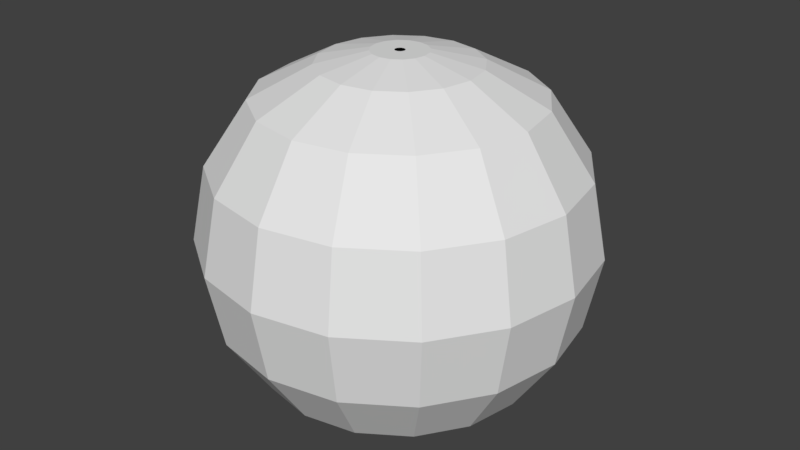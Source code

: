 # Source: ExplosionSphere.blend  (saved by Blender 2.79.0; exported with 4.5.12 LTS)
import bpy
from mathutils import Matrix  # noqa: F401  (used for matrix-valued properties, if any)

bpy.ops.wm.read_factory_settings(use_empty=True)
scene = bpy.context.scene
scene.name = 'Scene'

# ---- collections
col_collection_1 = bpy.data.collections.new('Collection 1'); scene.collection.children.link(col_collection_1)

# ---- world
world_world = bpy.data.worlds.new('World'); scene.world = world_world
world_world.color = (0.05088, 0.05088, 0.05088)
world_world.use_sun_shadow = False
world_world.sun_shadow_jitter_overblur = 0.0
world_world.cycles.sampling_method = 'MANUAL'

# ---- meshes
me_icosphere_001 = bpy.data.meshes.new('Icosphere.001')
me_icosphere_001.from_pydata([(-2.518e-09, 0.1302, 1.837), (-2.281e-09, 0.6484, 1.638), (-2.281e-09, 0.8472, 1.341), (-2.281e-09, 0.917, 0.9897), (-2.281e-09, 0.8472, 0.6388), (-2.281e-09, 0.6484, 0.3413), (-5.247e-09, 0.2039, 0.2016), (0.04982, 0.1203, 1.837), (0.2481, 0.5991, 1.638), (0.3242, 0.7827, 1.341), (0.3509, 0.8472, 0.9897), (0.3242, 0.7827, 0.6388), (0.2481, 0.5991, 0.3413), (0.07801, 0.1883, 0.2016), (0.09206, 0.09206, 1.837), (0.4585, 0.4585, 1.638), (0.5991, 0.5991, 1.341), (0.6484, 0.6484, 0.9897), (0.5991, 0.5991, 0.6388), (0.4585, 0.4585, 0.3413), (0.1441, 0.1441, 0.2016), (0.1203, 0.04982, 1.837), (0.5991, 0.2481, 1.638), (0.7827, 0.3242, 1.341), (0.8472, 0.3509, 0.9897), (0.7827, 0.3242, 0.6388), (0.5991, 0.2481, 0.3413), (0.1883, 0.07801, 0.2016), (0.1302, 1.367e-08, 1.837), (0.6484, 1.367e-08, 1.638), (0.8472, 1.367e-08, 1.341), (0.917, 1.367e-08, 0.9897), (0.8472, 1.367e-08, 0.6388), (0.6484, 1.367e-08, 0.3413), (0.2039, 1.367e-08, 0.2016), (0.1203, -0.04982, 1.837), (0.5991, -0.2481, 1.638), (0.7827, -0.3242, 1.341), (0.8472, -0.3509, 0.9897), (0.7827, -0.3242, 0.6388), (0.5991, -0.2481, 0.3413), (0.1883, -0.07801, 0.2016), (0.09206, -0.09206, 1.837), (0.4585, -0.4585, 1.638), (0.5991, -0.5991, 1.341), (0.6484, -0.6484, 0.9897), (0.5991, -0.5991, 0.6388), (0.4585, -0.4585, 0.3413), (0.1441, -0.1441, 0.2016), (0.04982, -0.1203, 1.837), (0.2481, -0.5991, 1.638), (0.3242, -0.7827, 1.341), (0.3509, -0.8472, 0.9897), (0.3242, -0.7827, 0.6388), (0.2481, -0.5991, 0.3413), (0.07801, -0.1883, 0.2016), (-2.725e-08, -0.1302, 1.837), (-2.466e-07, -0.6484, 1.638), (-2.739e-07, -0.8472, 1.341), (-3.012e-07, -0.917, 0.9897), (-2.739e-07, -0.8472, 0.6388), (-2.466e-07, -0.6484, 0.3413), (-9.159e-08, -0.2039, 0.2016), (-0.04982, -0.1203, 1.837), (-0.2481, -0.5991, 1.638), (-0.3242, -0.7827, 1.341), (-0.3509, -0.8472, 0.9897), (-0.3242, -0.7827, 0.6388), (-0.2481, -0.5991, 0.3413), (-0.07801, -0.1883, 0.2016), (-0.09206, -0.09206, 1.837), (-0.4585, -0.4585, 1.638), (-0.5991, -0.5991, 1.341), (-0.6484, -0.6484, 0.9897), (-0.5991, -0.5991, 0.6388), (-0.4585, -0.4585, 0.3413), (-0.1441, -0.1441, 0.2016), (-0.1203, -0.04982, 1.837), (-0.5991, -0.2481, 1.638), (-0.7827, -0.3242, 1.341), (-0.8472, -0.3509, 0.9897), (-0.7827, -0.3242, 0.6388), (-0.5991, -0.2481, 0.3413), (-0.1883, -0.07801, 0.2016), (-0.1302, 1.367e-08, 1.837), (-0.6484, 1.367e-08, 1.638), (-0.8472, 1.367e-08, 1.341), (-0.917, 1.367e-08, 0.9897), (-0.8472, 1.367e-08, 0.6388), (-0.6484, 1.367e-08, 0.3413), (-0.2039, 1.367e-08, 0.2016), (-0.1203, 0.04982, 1.837), (-0.5991, 0.2481, 1.638), (-0.7827, 0.3242, 1.341), (-0.8472, 0.3509, 0.9897), (-0.7827, 0.3242, 0.6388), (-0.5991, 0.2481, 0.3413), (-0.1883, 0.07801, 0.2016), (-0.09206, 0.09206, 1.837), (-0.4585, 0.4585, 1.638), (-0.5991, 0.5991, 1.341), (-0.6484, 0.6484, 0.9897), (-0.5991, 0.5991, 0.6388), (-0.4585, 0.4585, 0.3413), (-0.1441, 0.1441, 0.2016), (-0.04982, 0.1203, 1.837), (-0.2481, 0.5991, 1.638), (-0.3242, 0.7827, 1.341), (-0.3509, 0.8472, 0.9897), (-0.3242, 0.7827, 0.6388), (-0.2481, 0.5991, 0.3413), (-0.07801, 0.1883, 0.2016), (-2.281e-09, 0.3661, 1.785), (0.1401, 0.3382, 1.785), (0.2589, 0.2589, 1.785), (0.3382, 0.1401, 1.785), (0.3661, 1.367e-08, 1.785), (0.3382, -0.1401, 1.785), (0.2589, -0.2589, 1.785), (0.1401, -0.3382, 1.785), (-1.324e-07, -0.3661, 1.785), (-0.1401, -0.3382, 1.785), (-0.2589, -0.2589, 1.785), (-0.3382, -0.1401, 1.785), (-0.3661, 1.367e-08, 1.785), (-0.3382, 0.1401, 1.785), (-0.2589, 0.2589, 1.785), (-0.1401, 0.3382, 1.785), (-2.149e-09, 0.02364, 1.837), (0.009046, 0.02184, 1.837), (0.01672, 0.01672, 1.837), (0.02184, 0.009046, 1.837), (0.02364, 1.367e-08, 1.837), (0.02184, -0.009046, 1.837), (0.01672, -0.01672, 1.837), (0.009046, -0.02184, 1.837), (-6.639e-09, -0.02364, 1.837), (-0.009046, -0.02184, 1.837), (-0.01672, -0.01672, 1.837), (-0.02184, -0.009046, 1.837), (-0.02364, 1.367e-08, 1.837), (-0.02184, 0.009046, 1.837), (-0.01672, 0.01672, 1.837), (-0.009046, 0.02184, 1.837), (-2.849e-09, 0.5124, 0.2512), (0.1961, 0.4734, 0.2512), (0.3623, 0.3623, 0.2512), (0.4734, 0.1961, 0.2512), (0.5124, 1.367e-08, 0.2512), (0.4734, -0.1961, 0.2512), (0.3623, -0.3623, 0.2512), (0.1961, -0.4734, 0.2512), (-1.974e-07, -0.5124, 0.2512), (-0.1961, -0.4734, 0.2512), (-0.3623, -0.3623, 0.2512), (-0.4734, -0.1961, 0.2512), (-0.5124, 1.367e-08, 0.2512), (-0.4734, 0.1961, 0.2512), (-0.3623, 0.3623, 0.2512), (-0.1961, 0.4734, 0.2512)], [], [(4, 11, 10, 3), (5, 12, 11, 4), (112, 113, 7, 0), (144, 145, 12, 5), (2, 9, 8, 1), (3, 10, 9, 2), (11, 18, 17, 10), (12, 19, 18, 11), (113, 114, 14, 7), (145, 146, 19, 12), (9, 16, 15, 8), (10, 17, 16, 9), (17, 24, 23, 16), (18, 25, 24, 17), (19, 26, 25, 18), (114, 115, 21, 14), (146, 147, 26, 19), (16, 23, 22, 15), (147, 148, 33, 26), (23, 30, 29, 22), (24, 31, 30, 23), (25, 32, 31, 24), (26, 33, 32, 25), (115, 116, 28, 21), (33, 40, 39, 32), (116, 117, 35, 28), (148, 149, 40, 33), (30, 37, 36, 29), (31, 38, 37, 30), (32, 39, 38, 31), (39, 46, 45, 38), (40, 47, 46, 39), (117, 118, 42, 35), (149, 150, 47, 40), (37, 44, 43, 36), (38, 45, 44, 37), (45, 52, 51, 44), (46, 53, 52, 45), (47, 54, 53, 46), (118, 119, 49, 42), (150, 151, 54, 47), (44, 51, 50, 43), (151, 152, 61, 54), (51, 58, 57, 50), (52, 59, 58, 51), (53, 60, 59, 52), (54, 61, 60, 53), (119, 120, 56, 49), (61, 68, 67, 60), (120, 121, 63, 56), (152, 153, 68, 61), (58, 65, 64, 57), (59, 66, 65, 58), (60, 67, 66, 59), (67, 74, 73, 66), (68, 75, 74, 67), (121, 122, 70, 63), (153, 154, 75, 68), (65, 72, 71, 64), (66, 73, 72, 65), (73, 80, 79, 72), (74, 81, 80, 73), (75, 82, 81, 74), (122, 123, 77, 70), (154, 155, 82, 75), (72, 79, 78, 71), (155, 156, 89, 82), (79, 86, 85, 78), (80, 87, 86, 79), (81, 88, 87, 80), (82, 89, 88, 81), (123, 124, 84, 77), (89, 96, 95, 88), (124, 125, 91, 84), (156, 157, 96, 89), (86, 93, 92, 85), (87, 94, 93, 86), (88, 95, 94, 87), (95, 102, 101, 94), (96, 103, 102, 95), (125, 126, 98, 91), (157, 158, 103, 96), (93, 100, 99, 92), (94, 101, 100, 93), (101, 108, 107, 100), (102, 109, 108, 101), (103, 110, 109, 102), (126, 127, 105, 98), (158, 159, 110, 103), (100, 107, 106, 99), (159, 144, 5, 110), (107, 2, 1, 106), (108, 3, 2, 107), (109, 4, 3, 108), (110, 5, 4, 109), (127, 112, 0, 105), (106, 1, 112, 127), (99, 106, 127, 126), (92, 99, 126, 125), (85, 92, 125, 124), (78, 85, 124, 123), (71, 78, 123, 122), (64, 71, 122, 121), (57, 64, 121, 120), (50, 57, 120, 119), (43, 50, 119, 118), (36, 43, 118, 117), (29, 36, 117, 116), (22, 29, 116, 115), (15, 22, 115, 114), (8, 15, 114, 113), (1, 8, 113, 112), (21, 131, 130, 14), (84, 140, 139, 77), (98, 142, 141, 91), (56, 136, 135, 49), (91, 141, 140, 84), (70, 138, 137, 63), (28, 132, 131, 21), (63, 137, 136, 56), (42, 134, 133, 35), (35, 133, 132, 28), (105, 143, 142, 98), (14, 130, 129, 7), (77, 139, 138, 70), (49, 135, 134, 42), (7, 129, 128, 0), (0, 128, 143, 105), (111, 6, 144, 159), (104, 111, 159, 158), (97, 104, 158, 157), (90, 97, 157, 156), (83, 90, 156, 155), (76, 83, 155, 154), (69, 76, 154, 153), (62, 69, 153, 152), (55, 62, 152, 151), (48, 55, 151, 150), (41, 48, 150, 149), (34, 41, 149, 148), (27, 34, 148, 147), (20, 27, 147, 146), (13, 20, 146, 145), (6, 13, 145, 144)])
_uv = me_icosphere_001.uv_layers.new(name='UVMap')
_uv.uv.foreach_set('vector', [0.8799, 0.301, 0.8127, 0.301, 0.8127, 0.4918, 0.8799, 0.4918, 0.8799, 0.1418, 0.8127, 0.1418, 0.8127, 0.301, 0.8799, 0.301, 0.8799, 0.9198, 0.8127, 0.9206, 0.8127, 0.9667, 0.8799, 0.9698, 0.8799, 0.0709, 0.8127, 0.0709, 0.8127, 0.1418, 0.8799, 0.1418, 0.8799, 0.6826, 0.8127, 0.6826, 0.8127, 0.8444, 0.8799, 0.8444, 0.8799, 0.4918, 0.8127, 0.4918, 0.8127, 0.6826, 0.8799, 0.6826, 0.8127, 0.301, 0.7445, 0.301, 0.7445, 0.4918, 0.8127, 0.4918, 0.8127, 0.1418, 0.7445, 0.1418, 0.7445, 0.301, 0.8127, 0.301, 0.8127, 0.9206, 0.7445, 0.9198, 0.7445, 0.9698, 0.8127, 0.9667, 0.8127, 0.0709, 0.7445, 0.0709, 0.7445, 0.1418, 0.8127, 0.1418, 0.8127, 0.6826, 0.7445, 0.6826, 0.7445, 0.8444, 0.8127, 0.8444, 0.8127, 0.4918, 0.7445, 0.4918, 0.7445, 0.6826, 0.8127, 0.6826, 0.7445, 0.4918, 0.6768, 0.4918, 0.6768, 0.6826, 0.7445, 0.6826, 0.7445, 0.301, 0.6768, 0.301, 0.6768, 0.4918, 0.7445, 0.4918, 0.7445, 0.1418, 0.6768, 0.1418, 0.6768, 0.301, 0.7445, 0.301, 0.7445, 0.9198, 0.6768, 0.9198, 0.6768, 0.9698, 0.7445, 0.9698, 0.7445, 0.0709, 0.6768, 0.0709, 0.6768, 0.1418, 0.7445, 0.1418, 0.7445, 0.6826, 0.6768, 0.6826, 0.6768, 0.8444, 0.7445, 0.8444, 0.6768, 0.0709, 0.6277, 0.0709, 0.6277, 0.1418, 0.6768, 0.1418, 0.6768, 0.6826, 0.6277, 0.6826, 0.6277, 0.8444, 0.6768, 0.8444, 0.6768, 0.4918, 0.6277, 0.4918, 0.6277, 0.6826, 0.6768, 0.6826, 0.6768, 0.301, 0.6277, 0.301, 0.6277, 0.4918, 0.6768, 0.4918, 0.6768, 0.1418, 0.6277, 0.1418, 0.6277, 0.301, 0.6768, 0.301, 0.6768, 0.9198, 0.6277, 0.9198, 0.6277, 0.9698, 0.6768, 0.9698, 0.6277, 0.1418, 0.5643, 0.1418, 0.5643, 0.301, 0.6277, 0.301, 0.6277, 0.9198, 0.5643, 0.9198, 0.5643, 0.9698, 0.6277, 0.9698, 0.6277, 0.0709, 0.5643, 0.0709, 0.5643, 0.1418, 0.6277, 0.1418, 0.6277, 0.6826, 0.5643, 0.6826, 0.5643, 0.8444, 0.6277, 0.8444, 0.6277, 0.4918, 0.5643, 0.4918, 0.5643, 0.6826, 0.6277, 0.6826, 0.6277, 0.301, 0.5643, 0.301, 0.5643, 0.4918, 0.6277, 0.4918, 0.5643, 0.301, 0.4955, 0.301, 0.4955, 0.4918, 0.5643, 0.4918, 0.5643, 0.1418, 0.4955, 0.1418, 0.4955, 0.301, 0.5643, 0.301, 0.5643, 0.9198, 0.4955, 0.9198, 0.4955, 0.9698, 0.5643, 0.9698, 0.5643, 0.0709, 0.4955, 0.0709, 0.4955, 0.1418, 0.5643, 0.1418, 0.5643, 0.6826, 0.4955, 0.6826, 0.4955, 0.8444, 0.5643, 0.8444, 0.5643, 0.4918, 0.4955, 0.4918, 0.4955, 0.6826, 0.5643, 0.6826, 0.4955, 0.4918, 0.4463, 0.4918, 0.4463, 0.6826, 0.4955, 0.6826, 0.4955, 0.301, 0.4463, 0.301, 0.4463, 0.4918, 0.4955, 0.4918, 0.4955, 0.1418, 0.4463, 0.1418, 0.4463, 0.301, 0.4955, 0.301, 0.4955, 0.9198, 0.4463, 0.9198, 0.4463, 0.9698, 0.4955, 0.9698, 0.4955, 0.0709, 0.4463, 0.0709, 0.4463, 0.1418, 0.4955, 0.1418, 0.4955, 0.6826, 0.4463, 0.6826, 0.4463, 0.8444, 0.4955, 0.8444, 0.4463, 0.0709, 0.3981, 0.0709, 0.3981, 0.1418, 0.4463, 0.1418, 0.4463, 0.6826, 0.3981, 0.6826, 0.3981, 0.8444, 0.4463, 0.8444, 0.4463, 0.4918, 0.3981, 0.4918, 0.3981, 0.6826, 0.4463, 0.6826, 0.4463, 0.301, 0.3981, 0.301, 0.3981, 0.4918, 0.4463, 0.4918, 0.4463, 0.1418, 0.3981, 0.1418, 0.3981, 0.301, 0.4463, 0.301, 0.4463, 0.9198, 0.3981, 0.9198, 0.3981, 0.9698, 0.4463, 0.9698, 0.3981, 0.1418, 0.3489, 0.1418, 0.3489, 0.301, 0.3981, 0.301, 0.3981, 0.9198, 0.3489, 0.9198, 0.3489, 0.9698, 0.3981, 0.9698, 0.3981, 0.0709, 0.3489, 0.0709, 0.3489, 0.1418, 0.3981, 0.1418, 0.3981, 0.6826, 0.3489, 0.6826, 0.3489, 0.8444, 0.3981, 0.8444, 0.3981, 0.4918, 0.3489, 0.4918, 0.3489, 0.6826, 0.3981, 0.6826, 0.3981, 0.301, 0.3489, 0.301, 0.3489, 0.4918, 0.3981, 0.4918, 0.3489, 0.301, 0.3014, 0.301, 0.3014, 0.4918, 0.3489, 0.4918, 0.3489, 0.1418, 0.3014, 0.1418, 0.3014, 0.301, 0.3489, 0.301, 0.3489, 0.9198, 0.3014, 0.9198, 0.3014, 0.9698, 0.3489, 0.9698, 0.3489, 0.0709, 0.3014, 0.0709, 0.3014, 0.1418, 0.3489, 0.1418, 0.3489, 0.6826, 0.3014, 0.6826, 0.3014, 0.8444, 0.3489, 0.8444, 0.3489, 0.4918, 0.3014, 0.4918, 0.3014, 0.6826, 0.3489, 0.6826, 0.3014, 0.4918, 0.2573, 0.4918, 0.2573, 0.6826, 0.3014, 0.6826, 0.3014, 0.301, 0.2573, 0.301, 0.2573, 0.4918, 0.3014, 0.4918, 0.3014, 0.1418, 0.2573, 0.1418, 0.2573, 0.301, 0.3014, 0.301, 0.3014, 0.9198, 0.2573, 0.9198, 0.2573, 0.9698, 0.3014, 0.9698, 0.3014, 0.0709, 0.2573, 0.0709, 0.2573, 0.1418, 0.3014, 0.1418, 0.3014, 0.6826, 0.2573, 0.6826, 0.2573, 0.8444, 0.3014, 0.8444, 0.2573, 0.0709, 0.2074, 0.0709, 0.2074, 0.1418, 0.2573, 0.1418, 0.2573, 0.6826, 0.2074, 0.6826, 0.2074, 0.8444, 0.2573, 0.8444, 0.2573, 0.4918, 0.2074, 0.4918, 0.2074, 0.6826, 0.2573, 0.6826, 0.2573, 0.301, 0.2074, 0.301, 0.2074, 0.4918, 0.2573, 0.4918, 0.2573, 0.1418, 0.2074, 0.1418, 0.2074, 0.301, 0.2573, 0.301, 0.2573, 0.9198, 0.2074, 0.9198, 0.2074, 0.9698, 0.2573, 0.9698, 0.2074, 0.1418, 0.1525, 0.1418, 0.1525, 0.301, 0.2074, 0.301, 0.2074, 0.9198, 0.1525, 0.9198, 0.1525, 0.9698, 0.2074, 0.9698, 0.2074, 0.0709, 0.1525, 0.0709, 0.1525, 0.1418, 0.2074, 0.1418, 0.2074, 0.6826, 0.1525, 0.6826, 0.1525, 0.8444, 0.2074, 0.8444, 0.2074, 0.4918, 0.1525, 0.4918, 0.1525, 0.6826, 0.2074, 0.6826, 0.2074, 0.301, 0.1525, 0.301, 0.1525, 0.4918, 0.2074, 0.4918, 0.1525, 0.301, 0.0888, 0.301, 0.0888, 0.4918, 0.1525, 0.4918, 0.1525, 0.1418, 0.0888, 0.1418, 0.0888, 0.301, 0.1525, 0.301, 0.1525, 0.9198, 0.0888, 0.9198, 0.0888, 0.9698, 0.1525, 0.9698, 0.1525, 0.0709, 0.0888, 0.0709, 0.0888, 0.1418, 0.1525, 0.1418, 0.1525, 0.6826, 0.0888, 0.6826, 0.0888, 0.8444, 0.1525, 0.8444, 0.1525, 0.4918, 0.0888, 0.4918, 0.0888, 0.6826, 0.1525, 0.6826, 0.0888, 0.4918, 0.0, 0.4918, 0.0001316, 0.6826, 0.0888, 0.6826, 0.0888, 0.301, 0.0, 0.301, 0.0, 0.4918, 0.0888, 0.4918, 0.0888, 0.1418, 0.0, 0.1418, 0.0, 0.301, 0.0888, 0.301, 0.0888, 0.9198, 0.0, 0.9198, -4.191e-09, 0.9698, 0.0888, 0.9698, 0.0888, 0.0709, 0.0, 0.0709, 0.0, 0.1418, 0.0888, 0.1418, 0.0888, 0.6826, 0.0001316, 0.6826, 0.0, 0.8444, 0.0888, 0.8444, 1.0, 0.0709, 0.8799, 0.0709, 0.8799, 0.1418, 1.0, 0.1418, 1.0, 0.6826, 0.8799, 0.6826, 0.8799, 0.8444, 1.0, 0.8444, 1.0, 0.4918, 0.8799, 0.4918, 0.8799, 0.6826, 1.0, 0.6826, 1.0, 0.301, 0.8799, 0.301, 0.8799, 0.4918, 1.0, 0.4918, 1.0, 0.1418, 0.8799, 0.1418, 0.8799, 0.301, 1.0, 0.301, 1.0, 0.9198, 0.8799, 0.9198, 0.8799, 0.9698, 1.0, 0.9698, 1.0, 0.8444, 0.8799, 0.8444, 0.8799, 0.9198, 1.0, 0.9198, 0.0888, 0.8444, 0.0, 0.8444, 0.0, 0.9198, 0.0888, 0.9198, 0.1525, 0.8444, 0.0888, 0.8444, 0.0888, 0.9198, 0.1525, 0.9198, 0.2074, 0.8444, 0.1525, 0.8444, 0.1525, 0.9198, 0.2074, 0.9198, 0.2573, 0.8444, 0.2074, 0.8444, 0.2074, 0.9198, 0.2573, 0.9198, 0.3014, 0.8444, 0.2573, 0.8444, 0.2573, 0.9198, 0.3014, 0.9198, 0.3489, 0.8444, 0.3014, 0.8444, 0.3014, 0.9198, 0.3489, 0.9198, 0.3981, 0.8444, 0.3489, 0.8444, 0.3489, 0.9198, 0.3981, 0.9198, 0.4463, 0.8444, 0.3981, 0.8444, 0.3981, 0.9198, 0.4463, 0.9198, 0.4955, 0.8444, 0.4463, 0.8444, 0.4463, 0.9198, 0.4955, 0.9198, 0.5643, 0.8444, 0.4955, 0.8444, 0.4955, 0.9198, 0.5643, 0.9198, 0.6277, 0.8444, 0.5643, 0.8444, 0.5643, 0.9198, 0.6277, 0.9198, 0.6768, 0.8444, 0.6277, 0.8444, 0.6277, 0.9198, 0.6768, 0.9198, 0.7445, 0.8444, 0.6768, 0.8444, 0.6768, 0.9198, 0.7445, 0.9198, 0.8127, 0.8444, 0.7445, 0.8444, 0.7445, 0.9198, 0.8127, 0.9206, 0.8799, 0.8444, 0.8127, 0.8444, 0.8127, 0.9206, 0.8799, 0.9198, 0.6768, 0.9698, 0.6768, 1.0, 0.7445, 1.0, 0.7445, 0.9698, 0.2074, 0.9698, 0.2074, 1.0, 0.2573, 1.0, 0.2573, 0.9698, 0.0888, 0.9698, 0.0888, 1.0, 0.1525, 1.0, 0.1525, 0.9698, 0.3981, 0.9698, 0.3981, 1.0, 0.4463, 1.0, 0.4463, 0.9698, 0.1525, 0.9698, 0.1525, 1.0, 0.2074, 1.0, 0.2074, 0.9698, 0.3014, 0.9698, 0.3014, 1.0, 0.3489, 1.0, 0.3489, 0.9698, 0.6277, 0.9698, 0.6277, 1.0, 0.6768, 1.0, 0.6768, 0.9698, 0.3489, 0.9698, 0.3489, 1.0, 0.3981, 1.0, 0.3981, 0.9698, 0.4955, 0.9698, 0.4955, 1.0, 0.5643, 1.0, 0.5643, 0.9698, 0.5643, 0.9698, 0.5643, 1.0, 0.6277, 1.0, 0.6277, 0.9698, -4.191e-09, 0.9698, 5.541e-08, 1.0, 0.0888, 1.0, 0.0888, 0.9698, 0.7445, 0.9698, 0.7445, 1.0, 0.8127, 1.0, 0.8127, 0.9667, 0.2573, 0.9698, 0.2573, 1.0, 0.3014, 1.0, 0.3014, 0.9698, 0.4463, 0.9698, 0.4463, 1.0, 0.4955, 1.0, 0.4955, 0.9698, 0.8127, 0.9667, 0.8127, 1.0, 0.8799, 1.0, 0.8799, 0.9698, 0.8799, 0.9698, 0.8799, 1.0, 1.0, 1.0, 1.0, 0.9698, 1.0, 1.49e-08, 0.8799, 2.98e-08, 0.8799, 0.0709, 1.0, 0.0709, 0.0888, 2.98e-08, 0.0, 1.49e-08, 0.0, 0.0709, 0.0888, 0.0709, 0.1525, 2.98e-08, 0.0888, 2.98e-08, 0.0888, 0.0709, 0.1525, 0.0709, 0.2074, 2.98e-08, 0.1525, 2.98e-08, 0.1525, 0.0709, 0.2074, 0.0709, 0.2573, 2.98e-08, 0.2074, 2.98e-08, 0.2074, 0.0709, 0.2573, 0.0709, 0.3014, 2.98e-08, 0.2573, 2.98e-08, 0.2573, 0.0709, 0.3014, 0.0709, 0.3489, 2.98e-08, 0.3014, 2.98e-08, 0.3014, 0.0709, 0.3489, 0.0709, 0.3981, 2.98e-08, 0.3489, 2.98e-08, 0.3489, 0.0709, 0.3981, 0.0709, 0.4463, 2.98e-08, 0.3981, 2.98e-08, 0.3981, 0.0709, 0.4463, 0.0709, 0.4955, 2.98e-08, 0.4463, 2.98e-08, 0.4463, 0.0709, 0.4955, 0.0709, 0.5643, 2.98e-08, 0.4955, 2.98e-08, 0.4955, 0.0709, 0.5643, 0.0709, 0.6277, 2.98e-08, 0.5643, 2.98e-08, 0.5643, 0.0709, 0.6277, 0.0709, 0.6768, 2.98e-08, 0.6277, 2.98e-08, 0.6277, 0.0709, 0.6768, 0.0709, 0.7445, 0.0, 0.6768, 2.98e-08, 0.6768, 0.0709, 0.7445, 0.0709, 0.8127, 0.0, 0.7445, 0.0, 0.7445, 0.0709, 0.8127, 0.0709, 0.8799, 2.98e-08, 0.8127, 0.0, 0.8127, 0.0709, 0.8799, 0.0709])
me_icosphere_001.use_remesh_preserve_volume = False
me_icosphere_001.use_remesh_preserve_attributes = False
me_icosphere_001.use_mirror_vertex_groups = False
me_icosphere_001.update()
me_icosphere = bpy.data.meshes.new('Icosphere')
me_icosphere.from_pydata([(9.824e-08, 0.0, 0.981), (-2.581e-10, 0.142, 1.905), (0.0, 0.7071, 1.688), (0.0, 0.9239, 1.364), (0.0, 1.0, 0.981), (0.0, 0.9239, 0.5983), (0.0, 0.7071, 0.2739), (-3.235e-09, 0.2223, 0.1216), (0.05433, 0.1312, 1.905), (0.2706, 0.6533, 1.688), (0.3536, 0.8536, 1.364), (0.3827, 0.9239, 0.981), (0.3536, 0.8536, 0.5983), (0.2706, 0.6533, 0.2739), (0.08507, 0.2054, 0.1216), (0.1004, 0.1004, 1.905), (0.5, 0.5, 1.688), (0.6533, 0.6533, 1.364), (0.7071, 0.7071, 0.981), (0.6533, 0.6533, 0.5983), (0.5, 0.5, 0.2739), (0.1572, 0.1572, 0.1216), (0.1312, 0.05433, 1.905), (0.6533, 0.2706, 1.688), (0.8536, 0.3536, 1.364), (0.9239, 0.3827, 0.981), (0.8536, 0.3536, 0.5983), (0.6533, 0.2706, 0.2739), (0.2054, 0.08507, 0.1216), (0.142, 0.0, 1.905), (0.7071, 0.0, 1.688), (0.9239, 0.0, 1.364), (1.0, 0.0, 0.981), (0.9239, 0.0, 0.5983), (0.7071, 0.0, 0.2739), (0.2223, 0.0, 0.1216), (0.1312, -0.05433, 1.905), (0.6533, -0.2706, 1.688), (0.8536, -0.3536, 1.364), (0.9239, -0.3827, 0.981), (0.8536, -0.3536, 0.5983), (0.6533, -0.2706, 0.2739), (0.2054, -0.08507, 0.1216), (0.1004, -0.1004, 1.905), (0.5, -0.5, 1.688), (0.6533, -0.6533, 1.364), (0.7071, -0.7071, 0.981), (0.6533, -0.6533, 0.5983), (0.5, -0.5, 0.2739), (0.1572, -0.1572, 0.1216), (0.05433, -0.1312, 1.905), (0.2706, -0.6533, 1.688), (0.3536, -0.8536, 1.364), (0.3827, -0.9239, 0.981), (0.3536, -0.8536, 0.5983), (0.2706, -0.6533, 0.2739), (0.08507, -0.2054, 0.1216), (-2.722e-08, -0.142, 1.905), (-2.664e-07, -0.7071, 1.688), (-2.962e-07, -0.9239, 1.364), (-3.26e-07, -1.0, 0.981), (-2.962e-07, -0.9239, 0.5983), (-2.664e-07, -0.7071, 0.2739), (-9.74e-08, -0.2223, 0.1216), (-0.05433, -0.1312, 1.905), (-0.2706, -0.6533, 1.688), (-0.3536, -0.8536, 1.364), (-0.3827, -0.9239, 0.981), (-0.3536, -0.8536, 0.5983), (-0.2706, -0.6533, 0.2739), (-0.08507, -0.2054, 0.1216), (-0.1004, -0.1004, 1.905), (-0.5, -0.5, 1.688), (-0.6533, -0.6533, 1.364), (-0.7071, -0.7071, 0.981), (-0.6533, -0.6533, 0.5983), (-0.5, -0.5, 0.2739), (-0.1572, -0.1572, 0.1216), (-0.1312, -0.05433, 1.905), (-0.6533, -0.2706, 1.688), (-0.8536, -0.3536, 1.364), (-0.9239, -0.3827, 0.981), (-0.8536, -0.3536, 0.5983), (-0.6533, -0.2706, 0.2739), (-0.2054, -0.08507, 0.1216), (-0.142, 0.0, 1.905), (-0.7071, 0.0, 1.688), (-0.9239, 0.0, 1.364), (-1.0, 0.0, 0.981), (-0.9239, 0.0, 0.5983), (-0.7071, 0.0, 0.2739), (-0.2223, 0.0, 0.1216), (-0.1312, 0.05433, 1.905), (-0.6533, 0.2706, 1.688), (-0.8536, 0.3536, 1.364), (-0.9239, 0.3827, 0.981), (-0.8536, 0.3536, 0.5983), (-0.6533, 0.2706, 0.2739), (-0.2054, 0.08507, 0.1216), (-0.1004, 0.1004, 1.905), (-0.5, 0.5, 1.688), (-0.6533, 0.6533, 1.364), (-0.7071, 0.7071, 0.981), (-0.6533, 0.6533, 0.5983), (-0.5, 0.5, 0.2739), (-0.1572, 0.1572, 0.1216), (-0.05433, 0.1312, 1.905), (-0.2706, 0.6533, 1.688), (-0.3536, 0.8536, 1.364), (-0.3827, 0.9239, 0.981), (-0.3536, 0.8536, 0.5983), (-0.2706, 0.6533, 0.2739), (-0.08507, 0.2054, 0.1216), (0.0, 0.3992, 1.848), (0.1528, 0.3688, 1.848), (0.2823, 0.2823, 1.848), (0.3688, 0.1528, 1.848), (0.3992, 0.0, 1.848), (0.3688, -0.1528, 1.848), (0.2823, -0.2823, 1.848), (0.1528, -0.3688, 1.848), (-1.419e-07, -0.3992, 1.848), (-0.1528, -0.3688, 1.848), (-0.2823, -0.2823, 1.848), (-0.3688, -0.1528, 1.848), (-0.3992, 0.0, 1.848), (-0.3688, 0.1528, 1.848), (-0.2823, 0.2823, 1.848), (-0.1528, 0.3688, 1.848), (1.437e-10, 0.02578, 1.905), (0.009865, 0.02382, 1.905), (0.01823, 0.01823, 1.905), (0.02382, 0.009865, 1.905), (0.02578, 0.0, 1.905), (0.02382, -0.009865, 1.905), (0.01823, -0.01823, 1.905), (0.009865, -0.02382, 1.905), (-4.753e-09, -0.02578, 1.905), (-0.009865, -0.02382, 1.905), (-0.01823, -0.01823, 1.905), (-0.02382, -0.009865, 1.905), (-0.02578, 0.0, 1.905), (-0.02382, 0.009865, 1.905), (-0.01823, 0.01823, 1.905), (-0.009865, 0.02382, 1.905), (-6.195e-10, 0.5587, 0.1758), (0.2138, 0.5162, 0.1758), (0.3951, 0.3951, 0.1758), (0.5162, 0.2138, 0.1758), (0.5587, 0.0, 0.1758), (0.5162, -0.2138, 0.1758), (0.3951, -0.3951, 0.1758), (0.2138, -0.5162, 0.1758), (-2.128e-07, -0.5587, 0.1758), (-0.2138, -0.5162, 0.1758), (-0.3951, -0.3951, 0.1758), (-0.5162, -0.2138, 0.1758), (-0.5587, 0.0, 0.1758), (-0.5162, 0.2138, 0.1758), (-0.3951, 0.3951, 0.1758), (-0.2138, 0.5162, 0.1758), (8.781e-08, 1.367e-08, 0.9897)], [], [(5, 4, 11, 12), (6, 5, 12, 13), (113, 1, 8, 114), (145, 6, 13, 146), (3, 2, 9, 10), (4, 3, 10, 11), (12, 11, 18, 19), (13, 12, 19, 20), (114, 8, 15, 115), (146, 13, 20, 147), (10, 9, 16, 17), (11, 10, 17, 18), (18, 17, 24, 25), (19, 18, 25, 26), (20, 19, 26, 27), (115, 15, 22, 116), (147, 20, 27, 148), (17, 16, 23, 24), (148, 27, 34, 149), (24, 23, 30, 31), (25, 24, 31, 32), (26, 25, 32, 33), (27, 26, 33, 34), (116, 22, 29, 117), (34, 33, 40, 41), (117, 29, 36, 118), (149, 34, 41, 150), (31, 30, 37, 38), (32, 31, 38, 39), (33, 32, 39, 40), (40, 39, 46, 47), (41, 40, 47, 48), (118, 36, 43, 119), (150, 41, 48, 151), (38, 37, 44, 45), (39, 38, 45, 46), (46, 45, 52, 53), (47, 46, 53, 54), (48, 47, 54, 55), (119, 43, 50, 120), (151, 48, 55, 152), (45, 44, 51, 52), (152, 55, 62, 153), (52, 51, 58, 59), (53, 52, 59, 60), (54, 53, 60, 61), (55, 54, 61, 62), (120, 50, 57, 121), (62, 61, 68, 69), (121, 57, 64, 122), (153, 62, 69, 154), (59, 58, 65, 66), (60, 59, 66, 67), (61, 60, 67, 68), (68, 67, 74, 75), (69, 68, 75, 76), (122, 64, 71, 123), (154, 69, 76, 155), (66, 65, 72, 73), (67, 66, 73, 74), (74, 73, 80, 81), (75, 74, 81, 82), (76, 75, 82, 83), (123, 71, 78, 124), (155, 76, 83, 156), (73, 72, 79, 80), (156, 83, 90, 157), (80, 79, 86, 87), (81, 80, 87, 88), (82, 81, 88, 89), (83, 82, 89, 90), (124, 78, 85, 125), (90, 89, 96, 97), (125, 85, 92, 126), (157, 90, 97, 158), (87, 86, 93, 94), (88, 87, 94, 95), (89, 88, 95, 96), (96, 95, 102, 103), (97, 96, 103, 104), (126, 92, 99, 127), (158, 97, 104, 159), (94, 93, 100, 101), (95, 94, 101, 102), (102, 101, 108, 109), (103, 102, 109, 110), (104, 103, 110, 111), (127, 99, 106, 128), (159, 104, 111, 160), (101, 100, 107, 108), (160, 111, 6, 145), (108, 107, 2, 3), (109, 108, 3, 4), (110, 109, 4, 5), (111, 110, 5, 6), (128, 106, 1, 113), (107, 128, 113, 2), (100, 127, 128, 107), (93, 126, 127, 100), (86, 125, 126, 93), (79, 124, 125, 86), (72, 123, 124, 79), (65, 122, 123, 72), (58, 121, 122, 65), (51, 120, 121, 58), (44, 119, 120, 51), (37, 118, 119, 44), (30, 117, 118, 37), (23, 116, 117, 30), (16, 115, 116, 23), (9, 114, 115, 16), (2, 113, 114, 9), (22, 15, 131, 132), (85, 78, 140, 141), (99, 92, 142, 143), (57, 50, 136, 137), (92, 85, 141, 142), (71, 64, 138, 139), (29, 22, 132, 133), (64, 57, 137, 138), (43, 36, 134, 135), (36, 29, 133, 134), (106, 99, 143, 144), (15, 8, 130, 131), (78, 71, 139, 140), (50, 43, 135, 136), (8, 1, 129, 130), (1, 106, 144, 129), (112, 160, 145, 7), (105, 159, 160, 112), (98, 158, 159, 105), (91, 157, 158, 98), (84, 156, 157, 91), (77, 155, 156, 84), (70, 154, 155, 77), (63, 153, 154, 70), (56, 152, 153, 63), (49, 151, 152, 56), (42, 150, 151, 49), (35, 149, 150, 42), (28, 148, 149, 35), (21, 147, 148, 28), (14, 146, 147, 21), (7, 145, 146, 14)])
_uv = me_icosphere.uv_layers.new(name='UVMap')
_uv.uv.foreach_set('vector', [0.8799, 0.301, 0.8799, 0.4918, 0.8127, 0.4918, 0.8127, 0.301, 0.8799, 0.1418, 0.8799, 0.301, 0.8127, 0.301, 0.8127, 0.1418, 0.8799, 0.9198, 0.8799, 0.9698, 0.8127, 0.9667, 0.8127, 0.9206, 0.8799, 0.0709, 0.8799, 0.1418, 0.8127, 0.1418, 0.8127, 0.0709, 0.8799, 0.6826, 0.8799, 0.8444, 0.8127, 0.8444, 0.8127, 0.6826, 0.8799, 0.4918, 0.8799, 0.6826, 0.8127, 0.6826, 0.8127, 0.4918, 0.8127, 0.301, 0.8127, 0.4918, 0.7445, 0.4918, 0.7445, 0.301, 0.8127, 0.1418, 0.8127, 0.301, 0.7445, 0.301, 0.7445, 0.1418, 0.8127, 0.9206, 0.8127, 0.9667, 0.7445, 0.9698, 0.7445, 0.9198, 0.8127, 0.0709, 0.8127, 0.1418, 0.7445, 0.1418, 0.7445, 0.0709, 0.8127, 0.6826, 0.8127, 0.8444, 0.7445, 0.8444, 0.7445, 0.6826, 0.8127, 0.4918, 0.8127, 0.6826, 0.7445, 0.6826, 0.7445, 0.4918, 0.7445, 0.4918, 0.7445, 0.6826, 0.6768, 0.6826, 0.6768, 0.4918, 0.7445, 0.301, 0.7445, 0.4918, 0.6768, 0.4918, 0.6768, 0.301, 0.7445, 0.1418, 0.7445, 0.301, 0.6768, 0.301, 0.6768, 0.1418, 0.7445, 0.9198, 0.7445, 0.9698, 0.6768, 0.9698, 0.6768, 0.9198, 0.7445, 0.0709, 0.7445, 0.1418, 0.6768, 0.1418, 0.6768, 0.0709, 0.7445, 0.6826, 0.7445, 0.8444, 0.6768, 0.8444, 0.6768, 0.6826, 0.6768, 0.0709, 0.6768, 0.1418, 0.6277, 0.1418, 0.6277, 0.0709, 0.6768, 0.6826, 0.6768, 0.8444, 0.6277, 0.8444, 0.6277, 0.6826, 0.6768, 0.4918, 0.6768, 0.6826, 0.6277, 0.6826, 0.6277, 0.4918, 0.6768, 0.301, 0.6768, 0.4918, 0.6277, 0.4918, 0.6277, 0.301, 0.6768, 0.1418, 0.6768, 0.301, 0.6277, 0.301, 0.6277, 0.1418, 0.6768, 0.9198, 0.6768, 0.9698, 0.6277, 0.9698, 0.6277, 0.9198, 0.6277, 0.1418, 0.6277, 0.301, 0.5643, 0.301, 0.5643, 0.1418, 0.6277, 0.9198, 0.6277, 0.9698, 0.5643, 0.9698, 0.5643, 0.9198, 0.6277, 0.0709, 0.6277, 0.1418, 0.5643, 0.1418, 0.5643, 0.0709, 0.6277, 0.6826, 0.6277, 0.8444, 0.5643, 0.8444, 0.5643, 0.6826, 0.6277, 0.4918, 0.6277, 0.6826, 0.5643, 0.6826, 0.5643, 0.4918, 0.6277, 0.301, 0.6277, 0.4918, 0.5643, 0.4918, 0.5643, 0.301, 0.5643, 0.301, 0.5643, 0.4918, 0.4955, 0.4918, 0.4955, 0.301, 0.5643, 0.1418, 0.5643, 0.301, 0.4955, 0.301, 0.4955, 0.1418, 0.5643, 0.9198, 0.5643, 0.9698, 0.4955, 0.9698, 0.4955, 0.9198, 0.5643, 0.0709, 0.5643, 0.1418, 0.4955, 0.1418, 0.4955, 0.0709, 0.5643, 0.6826, 0.5643, 0.8444, 0.4955, 0.8444, 0.4955, 0.6826, 0.5643, 0.4918, 0.5643, 0.6826, 0.4955, 0.6826, 0.4955, 0.4918, 0.4955, 0.4918, 0.4955, 0.6826, 0.4463, 0.6826, 0.4463, 0.4918, 0.4955, 0.301, 0.4955, 0.4918, 0.4463, 0.4918, 0.4463, 0.301, 0.4955, 0.1418, 0.4955, 0.301, 0.4463, 0.301, 0.4463, 0.1418, 0.4955, 0.9198, 0.4955, 0.9698, 0.4463, 0.9698, 0.4463, 0.9198, 0.4955, 0.0709, 0.4955, 0.1418, 0.4463, 0.1418, 0.4463, 0.0709, 0.4955, 0.6826, 0.4955, 0.8444, 0.4463, 0.8444, 0.4463, 0.6826, 0.4463, 0.0709, 0.4463, 0.1418, 0.3981, 0.1418, 0.3981, 0.0709, 0.4463, 0.6826, 0.4463, 0.8444, 0.3981, 0.8444, 0.3981, 0.6826, 0.4463, 0.4918, 0.4463, 0.6826, 0.3981, 0.6826, 0.3981, 0.4918, 0.4463, 0.301, 0.4463, 0.4918, 0.3981, 0.4918, 0.3981, 0.301, 0.4463, 0.1418, 0.4463, 0.301, 0.3981, 0.301, 0.3981, 0.1418, 0.4463, 0.9198, 0.4463, 0.9698, 0.3981, 0.9698, 0.3981, 0.9198, 0.3981, 0.1418, 0.3981, 0.301, 0.3489, 0.301, 0.3489, 0.1418, 0.3981, 0.9198, 0.3981, 0.9698, 0.3489, 0.9698, 0.3489, 0.9198, 0.3981, 0.0709, 0.3981, 0.1418, 0.3489, 0.1418, 0.3489, 0.0709, 0.3981, 0.6826, 0.3981, 0.8444, 0.3489, 0.8444, 0.3489, 0.6826, 0.3981, 0.4918, 0.3981, 0.6826, 0.3489, 0.6826, 0.3489, 0.4918, 0.3981, 0.301, 0.3981, 0.4918, 0.3489, 0.4918, 0.3489, 0.301, 0.3489, 0.301, 0.3489, 0.4918, 0.3014, 0.4918, 0.3014, 0.301, 0.3489, 0.1418, 0.3489, 0.301, 0.3014, 0.301, 0.3014, 0.1418, 0.3489, 0.9198, 0.3489, 0.9698, 0.3014, 0.9698, 0.3014, 0.9198, 0.3489, 0.0709, 0.3489, 0.1418, 0.3014, 0.1418, 0.3014, 0.0709, 0.3489, 0.6826, 0.3489, 0.8444, 0.3014, 0.8444, 0.3014, 0.6826, 0.3489, 0.4918, 0.3489, 0.6826, 0.3014, 0.6826, 0.3014, 0.4918, 0.3014, 0.4918, 0.3014, 0.6826, 0.2573, 0.6826, 0.2573, 0.4918, 0.3014, 0.301, 0.3014, 0.4918, 0.2573, 0.4918, 0.2573, 0.301, 0.3014, 0.1418, 0.3014, 0.301, 0.2573, 0.301, 0.2573, 0.1418, 0.3014, 0.9198, 0.3014, 0.9698, 0.2573, 0.9698, 0.2573, 0.9198, 0.3014, 0.0709, 0.3014, 0.1418, 0.2573, 0.1418, 0.2573, 0.0709, 0.3014, 0.6826, 0.3014, 0.8444, 0.2573, 0.8444, 0.2573, 0.6826, 0.2573, 0.0709, 0.2573, 0.1418, 0.2074, 0.1418, 0.2074, 0.0709, 0.2573, 0.6826, 0.2573, 0.8444, 0.2074, 0.8444, 0.2074, 0.6826, 0.2573, 0.4918, 0.2573, 0.6826, 0.2074, 0.6826, 0.2074, 0.4918, 0.2573, 0.301, 0.2573, 0.4918, 0.2074, 0.4918, 0.2074, 0.301, 0.2573, 0.1418, 0.2573, 0.301, 0.2074, 0.301, 0.2074, 0.1418, 0.2573, 0.9198, 0.2573, 0.9698, 0.2074, 0.9698, 0.2074, 0.9198, 0.2074, 0.1418, 0.2074, 0.301, 0.1525, 0.301, 0.1525, 0.1418, 0.2074, 0.9198, 0.2074, 0.9698, 0.1525, 0.9698, 0.1525, 0.9198, 0.2074, 0.0709, 0.2074, 0.1418, 0.1525, 0.1418, 0.1525, 0.0709, 0.2074, 0.6826, 0.2074, 0.8444, 0.1525, 0.8444, 0.1525, 0.6826, 0.2074, 0.4918, 0.2074, 0.6826, 0.1525, 0.6826, 0.1525, 0.4918, 0.2074, 0.301, 0.2074, 0.4918, 0.1525, 0.4918, 0.1525, 0.301, 0.1525, 0.301, 0.1525, 0.4918, 0.0888, 0.4918, 0.0888, 0.301, 0.1525, 0.1418, 0.1525, 0.301, 0.0888, 0.301, 0.0888, 0.1418, 0.1525, 0.9198, 0.1525, 0.9698, 0.0888, 0.9698, 0.0888, 0.9198, 0.1525, 0.0709, 0.1525, 0.1418, 0.0888, 0.1418, 0.0888, 0.0709, 0.1525, 0.6826, 0.1525, 0.8444, 0.0888, 0.8444, 0.0888, 0.6826, 0.1525, 0.4918, 0.1525, 0.6826, 0.0888, 0.6826, 0.0888, 0.4918, 0.0888, 0.4918, 0.0888, 0.6826, 0.0001316, 0.6826, 0.0, 0.4918, 0.0888, 0.301, 0.0888, 0.4918, 0.0, 0.4918, 0.0, 0.301, 0.0888, 0.1418, 0.0888, 0.301, 0.0, 0.301, 0.0, 0.1418, 0.0888, 0.9198, 0.0888, 0.9698, -4.191e-09, 0.9698, 0.0, 0.9198, 0.0888, 0.0709, 0.0888, 0.1418, 0.0, 0.1418, 0.0, 0.0709, 0.0888, 0.6826, 0.0888, 0.8444, 0.0, 0.8444, 0.0001316, 0.6826, 1.0, 0.0709, 1.0, 0.1418, 0.8799, 0.1418, 0.8799, 0.0709, 1.0, 0.6826, 1.0, 0.8444, 0.8799, 0.8444, 0.8799, 0.6826, 1.0, 0.4918, 1.0, 0.6826, 0.8799, 0.6826, 0.8799, 0.4918, 1.0, 0.301, 1.0, 0.4918, 0.8799, 0.4918, 0.8799, 0.301, 1.0, 0.1418, 1.0, 0.301, 0.8799, 0.301, 0.8799, 0.1418, 1.0, 0.9198, 1.0, 0.9698, 0.8799, 0.9698, 0.8799, 0.9198, 1.0, 0.8444, 1.0, 0.9198, 0.8799, 0.9198, 0.8799, 0.8444, 0.0888, 0.8444, 0.0888, 0.9198, 0.0, 0.9198, 0.0, 0.8444, 0.1525, 0.8444, 0.1525, 0.9198, 0.0888, 0.9198, 0.0888, 0.8444, 0.2074, 0.8444, 0.2074, 0.9198, 0.1525, 0.9198, 0.1525, 0.8444, 0.2573, 0.8444, 0.2573, 0.9198, 0.2074, 0.9198, 0.2074, 0.8444, 0.3014, 0.8444, 0.3014, 0.9198, 0.2573, 0.9198, 0.2573, 0.8444, 0.3489, 0.8444, 0.3489, 0.9198, 0.3014, 0.9198, 0.3014, 0.8444, 0.3981, 0.8444, 0.3981, 0.9198, 0.3489, 0.9198, 0.3489, 0.8444, 0.4463, 0.8444, 0.4463, 0.9198, 0.3981, 0.9198, 0.3981, 0.8444, 0.4955, 0.8444, 0.4955, 0.9198, 0.4463, 0.9198, 0.4463, 0.8444, 0.5643, 0.8444, 0.5643, 0.9198, 0.4955, 0.9198, 0.4955, 0.8444, 0.6277, 0.8444, 0.6277, 0.9198, 0.5643, 0.9198, 0.5643, 0.8444, 0.6768, 0.8444, 0.6768, 0.9198, 0.6277, 0.9198, 0.6277, 0.8444, 0.7445, 0.8444, 0.7445, 0.9198, 0.6768, 0.9198, 0.6768, 0.8444, 0.8127, 0.8444, 0.8127, 0.9206, 0.7445, 0.9198, 0.7445, 0.8444, 0.8799, 0.8444, 0.8799, 0.9198, 0.8127, 0.9206, 0.8127, 0.8444, 0.6768, 0.9698, 0.7445, 0.9698, 0.7445, 1.0, 0.6768, 1.0, 0.2074, 0.9698, 0.2573, 0.9698, 0.2573, 1.0, 0.2074, 1.0, 0.0888, 0.9698, 0.1525, 0.9698, 0.1525, 1.0, 0.0888, 1.0, 0.3981, 0.9698, 0.4463, 0.9698, 0.4463, 1.0, 0.3981, 1.0, 0.1525, 0.9698, 0.2074, 0.9698, 0.2074, 1.0, 0.1525, 1.0, 0.3014, 0.9698, 0.3489, 0.9698, 0.3489, 1.0, 0.3014, 1.0, 0.6277, 0.9698, 0.6768, 0.9698, 0.6768, 1.0, 0.6277, 1.0, 0.3489, 0.9698, 0.3981, 0.9698, 0.3981, 1.0, 0.3489, 1.0, 0.4955, 0.9698, 0.5643, 0.9698, 0.5643, 1.0, 0.4955, 1.0, 0.5643, 0.9698, 0.6277, 0.9698, 0.6277, 1.0, 0.5643, 1.0, -4.191e-09, 0.9698, 0.0888, 0.9698, 0.0888, 1.0, 5.541e-08, 1.0, 0.7445, 0.9698, 0.8127, 0.9667, 0.8127, 1.0, 0.7445, 1.0, 0.2573, 0.9698, 0.3014, 0.9698, 0.3014, 1.0, 0.2573, 1.0, 0.4463, 0.9698, 0.4955, 0.9698, 0.4955, 1.0, 0.4463, 1.0, 0.8127, 0.9667, 0.8799, 0.9698, 0.8799, 1.0, 0.8127, 1.0, 0.8799, 0.9698, 1.0, 0.9698, 1.0, 1.0, 0.8799, 1.0, 1.0, 1.49e-08, 1.0, 0.0709, 0.8799, 0.0709, 0.8799, 2.98e-08, 0.0888, 2.98e-08, 0.0888, 0.0709, 0.0, 0.0709, 0.0, 1.49e-08, 0.1525, 2.98e-08, 0.1525, 0.0709, 0.0888, 0.0709, 0.0888, 2.98e-08, 0.2074, 2.98e-08, 0.2074, 0.0709, 0.1525, 0.0709, 0.1525, 2.98e-08, 0.2573, 2.98e-08, 0.2573, 0.0709, 0.2074, 0.0709, 0.2074, 2.98e-08, 0.3014, 2.98e-08, 0.3014, 0.0709, 0.2573, 0.0709, 0.2573, 2.98e-08, 0.3489, 2.98e-08, 0.3489, 0.0709, 0.3014, 0.0709, 0.3014, 2.98e-08, 0.3981, 2.98e-08, 0.3981, 0.0709, 0.3489, 0.0709, 0.3489, 2.98e-08, 0.4463, 2.98e-08, 0.4463, 0.0709, 0.3981, 0.0709, 0.3981, 2.98e-08, 0.4955, 2.98e-08, 0.4955, 0.0709, 0.4463, 0.0709, 0.4463, 2.98e-08, 0.5643, 2.98e-08, 0.5643, 0.0709, 0.4955, 0.0709, 0.4955, 2.98e-08, 0.6277, 2.98e-08, 0.6277, 0.0709, 0.5643, 0.0709, 0.5643, 2.98e-08, 0.6768, 2.98e-08, 0.6768, 0.0709, 0.6277, 0.0709, 0.6277, 2.98e-08, 0.7445, 0.0, 0.7445, 0.0709, 0.6768, 0.0709, 0.6768, 2.98e-08, 0.8127, 0.0, 0.8127, 0.0709, 0.7445, 0.0709, 0.7445, 0.0, 0.8799, 2.98e-08, 0.8799, 0.0709, 0.8127, 0.0709, 0.8127, 0.0])
me_icosphere.use_remesh_preserve_volume = False
me_icosphere.use_remesh_preserve_attributes = False
me_icosphere.use_mirror_vertex_groups = False
me_icosphere.update()

# ---- objects
ob_icospherein = bpy.data.objects.new('IcosphereIn', me_icosphere_001)
ob_icosphereout = bpy.data.objects.new('IcosphereOut', me_icosphere)

# ---- transforms, parenting, visibility, modifiers, constraints
ob_icospherein.location = (0.0, 0.0, 0.0)
ob_icospherein.lineart.crease_threshold = 0.0
_m = ob_icospherein.modifiers.new('Mirror', 'MIRROR')
_m.use_axis = (False, False, False)
_m.use_clip = True
ob_icosphereout.location = (0.0, 0.0, 0.0)
ob_icosphereout.lineart.crease_threshold = 0.0
_m = ob_icosphereout.modifiers.new('Mirror', 'MIRROR')
_m.use_axis = (False, False, False)
_m.use_clip = True

# ---- collection membership
col_collection_1.objects.link(ob_icospherein)
col_collection_1.objects.link(ob_icosphereout)

# ---- scene / render settings (as saved in the file)
scene.frame_start = 1; scene.frame_end = 250; scene.frame_set(1)
scene.render.engine = 'BLENDER_EEVEE_NEXT'
scene.render.resolution_percentage = 50
scene.render.dither_intensity = 0.0
scene.cycles.use_denoising = False
scene.cycles.samples = 128
scene.cycles.sampling_pattern = 'TABULATED_SOBOL'
scene.cycles.use_adaptive_sampling = False
scene.cycles.use_light_tree = False
scene.cycles.blur_glossy = 0.0
scene.cycles.sample_clamp_indirect = 0.0
scene.view_settings.view_transform = 'Standard'
bpy.context.view_layer.update()

# ---- added for rendering (the .blend has no active camera and no usable light): camera, sun
cam_auto = bpy.data.cameras.new('AutoCamera')
cam_auto.lens = 50.0
cam_auto.sensor_width = 36.0
cam_auto.clip_end = 1000.0
ob_auto_camera = bpy.data.objects.new('AutoCamera', cam_auto)
scene.collection.objects.link(ob_auto_camera)
ob_auto_camera.location = (3.09366, -3.71239, 3.48818)
ob_auto_camera.rotation_euler = (1.09748, -7.21219e-08, 0.694738)
scene.camera = ob_auto_camera
light_auto_sun = bpy.data.lights.new('AutoSun', 'SUN')
light_auto_sun.energy = 3.0
light_auto_sun.angle = 0.0523599
ob_auto_sun = bpy.data.objects.new('AutoSun', light_auto_sun)
scene.collection.objects.link(ob_auto_sun)
ob_auto_sun.rotation_euler = (0.872665, 0.174533, 0.523599)
bpy.context.view_layer.update()
